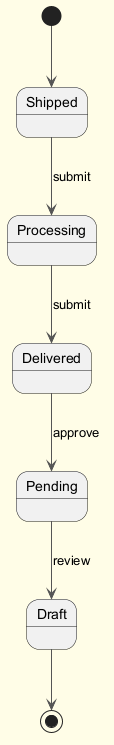

The diagram above was rendered by PlantUML. Its source (embedded in the PNG):
@startuml
skinparam backgroundColor #FFFDE7
skinparam classBackgroundColor #FFF9C4
skinparam classBorderColor #F57F17
skinparam ArrowColor #555555
[*] --> Shipped
Shipped --> Processing : submit
Processing --> Delivered : submit
Delivered --> Pending : approve
Pending --> Draft : review
Draft --> [*]
@enduml